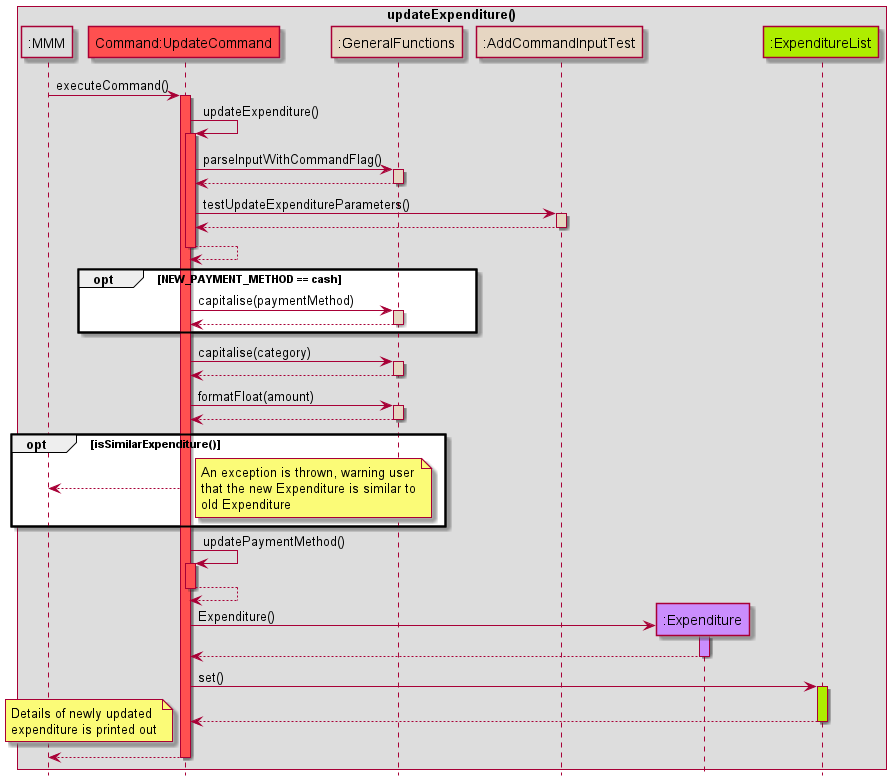

The diagram above was rendered by PlantUML. Its source (embedded in the PNG):
@startuml
!include Style.puml

box updateExpenditure()
participant ":MMM" as MMM MMM_COLOUR
participant "Command:UpdateCommand" as updateCommand COMMANDS_COLOUR
participant ":GeneralFunctions" as GeneralFunctions HELPER_COLOUR
participant ":AddCommandInputTest" as AddCommandInputTest HELPER_COLOUR
participant ":Expenditure" as Expenditure USERFINANCIAL_COLOUR
participant ":ExpenditureList" as ExpenditureList DATA_COLOUR

end box
hide footbox

MMM -> updateCommand: executeCommand()
activate updateCommand COMMANDS_COLOUR

updateCommand -> updateCommand: updateExpenditure()
activate updateCommand COMMANDS_COLOUR

updateCommand -> GeneralFunctions: parseInputWithCommandFlag()
activate GeneralFunctions HELPER_COLOUR
GeneralFunctions --> updateCommand
deactivate GeneralFunctions


updateCommand -> AddCommandInputTest: testUpdateExpenditureParameters()
activate AddCommandInputTest HELPER_COLOUR


AddCommandInputTest --> updateCommand
deactivate AddCommandInputTest
updateCommand --> updateCommand
deactivate updateCommand COMMANDS_COLOUR

opt NEW_PAYMENT_METHOD == cash
updateCommand -> GeneralFunctions: capitalise(paymentMethod)
activate GeneralFunctions HELPER_COLOUR
GeneralFunctions --> updateCommand
deactivate GeneralFunctions
end

updateCommand -> GeneralFunctions: capitalise(category)
activate GeneralFunctions HELPER_COLOUR
GeneralFunctions --> updateCommand
deactivate GeneralFunctions

updateCommand -> GeneralFunctions: formatFloat(amount)
activate GeneralFunctions HELPER_COLOUR
GeneralFunctions --> updateCommand
deactivate GeneralFunctions

opt isSimilarExpenditure()
updateCommand --> MMM
note right
An exception is thrown, warning user
that the new Expenditure is similar to
old Expenditure
end note
end

updateCommand -> updateCommand: updatePaymentMethod()
activate updateCommand COMMANDS_COLOUR
updateCommand --> updateCommand
deactivate updateCommand

create Expenditure
updateCommand -> Expenditure: Expenditure()
activate Expenditure USERFINANCIAL_COLOUR
Expenditure --> updateCommand
deactivate Expenditure

updateCommand -> ExpenditureList: set()
activate ExpenditureList DATA_COLOUR
ExpenditureList --> updateCommand
deactivate ExpenditureList

note left
Details of newly updated
expenditure is printed out
end note

updateCommand --> MMM
deactivate updateCommand
@enduml